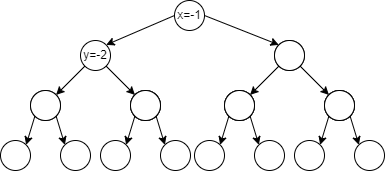

The diagram above was exported from draw.io. Its source (the exported page's mxGraphModel, read from the mxfile embedded in the PNG):
<mxGraphModel dx="1050" dy="522" grid="1" gridSize="10" guides="1" tooltips="1" connect="1" arrows="1" fold="1" page="1" pageScale="1" pageWidth="827" pageHeight="1169" math="0" shadow="0">
  <root>
    <mxCell id="0" />
    <mxCell id="1" parent="0" />
    <mxCell id="I9LnQ-avfXDXCum4RE5m-32" value="x=-1" style="ellipse;whiteSpace=wrap;html=1;aspect=fixed;" vertex="1" parent="1">
      <mxGeometry x="394" y="40" width="30" height="30" as="geometry" />
    </mxCell>
    <mxCell id="I9LnQ-avfXDXCum4RE5m-33" value="y=-2" style="ellipse;whiteSpace=wrap;html=1;aspect=fixed;" vertex="1" parent="1">
      <mxGeometry x="300" y="80" width="30" height="30" as="geometry" />
    </mxCell>
    <mxCell id="I9LnQ-avfXDXCum4RE5m-35" value="" style="ellipse;whiteSpace=wrap;html=1;aspect=fixed;" vertex="1" parent="1">
      <mxGeometry x="494" y="80" width="30" height="30" as="geometry" />
    </mxCell>
    <mxCell id="I9LnQ-avfXDXCum4RE5m-37" value="" style="ellipse;whiteSpace=wrap;html=1;aspect=fixed;" vertex="1" parent="1">
      <mxGeometry x="350" y="130" width="30" height="30" as="geometry" />
    </mxCell>
    <mxCell id="I9LnQ-avfXDXCum4RE5m-38" value="" style="ellipse;whiteSpace=wrap;html=1;aspect=fixed;" vertex="1" parent="1">
      <mxGeometry x="250" y="130" width="30" height="30" as="geometry" />
    </mxCell>
    <mxCell id="I9LnQ-avfXDXCum4RE5m-39" value="" style="endArrow=classic;html=1;rounded=0;entryX=0;entryY=0;entryDx=0;entryDy=0;exitX=1;exitY=1;exitDx=0;exitDy=0;" edge="1" parent="1" source="I9LnQ-avfXDXCum4RE5m-33" target="I9LnQ-avfXDXCum4RE5m-37">
      <mxGeometry width="50" height="50" relative="1" as="geometry">
        <mxPoint x="420" y="300" as="sourcePoint" />
        <mxPoint x="470" y="250" as="targetPoint" />
      </mxGeometry>
    </mxCell>
    <mxCell id="I9LnQ-avfXDXCum4RE5m-40" value="" style="endArrow=classic;html=1;rounded=0;exitX=0;exitY=1;exitDx=0;exitDy=0;entryX=1;entryY=0;entryDx=0;entryDy=0;" edge="1" parent="1" source="I9LnQ-avfXDXCum4RE5m-33" target="I9LnQ-avfXDXCum4RE5m-38">
      <mxGeometry width="50" height="50" relative="1" as="geometry">
        <mxPoint x="430" y="310" as="sourcePoint" />
        <mxPoint x="480" y="260" as="targetPoint" />
      </mxGeometry>
    </mxCell>
    <mxCell id="I9LnQ-avfXDXCum4RE5m-41" value="" style="ellipse;whiteSpace=wrap;html=1;aspect=fixed;" vertex="1" parent="1">
      <mxGeometry x="494" y="80" width="30" height="30" as="geometry" />
    </mxCell>
    <mxCell id="I9LnQ-avfXDXCum4RE5m-42" value="" style="ellipse;whiteSpace=wrap;html=1;aspect=fixed;" vertex="1" parent="1">
      <mxGeometry x="544" y="130" width="30" height="30" as="geometry" />
    </mxCell>
    <mxCell id="I9LnQ-avfXDXCum4RE5m-43" value="" style="ellipse;whiteSpace=wrap;html=1;aspect=fixed;" vertex="1" parent="1">
      <mxGeometry x="444" y="130" width="30" height="30" as="geometry" />
    </mxCell>
    <mxCell id="I9LnQ-avfXDXCum4RE5m-44" value="" style="endArrow=classic;html=1;rounded=0;entryX=0;entryY=0;entryDx=0;entryDy=0;exitX=1;exitY=1;exitDx=0;exitDy=0;" edge="1" parent="1" source="I9LnQ-avfXDXCum4RE5m-41" target="I9LnQ-avfXDXCum4RE5m-42">
      <mxGeometry width="50" height="50" relative="1" as="geometry">
        <mxPoint x="614" y="300" as="sourcePoint" />
        <mxPoint x="664" y="250" as="targetPoint" />
      </mxGeometry>
    </mxCell>
    <mxCell id="I9LnQ-avfXDXCum4RE5m-45" value="" style="endArrow=classic;html=1;rounded=0;exitX=0;exitY=1;exitDx=0;exitDy=0;entryX=1;entryY=0;entryDx=0;entryDy=0;" edge="1" parent="1" source="I9LnQ-avfXDXCum4RE5m-41" target="I9LnQ-avfXDXCum4RE5m-43">
      <mxGeometry width="50" height="50" relative="1" as="geometry">
        <mxPoint x="624" y="310" as="sourcePoint" />
        <mxPoint x="674" y="260" as="targetPoint" />
      </mxGeometry>
    </mxCell>
    <mxCell id="I9LnQ-avfXDXCum4RE5m-46" value="" style="ellipse;whiteSpace=wrap;html=1;aspect=fixed;" vertex="1" parent="1">
      <mxGeometry x="250" y="130" width="30" height="30" as="geometry" />
    </mxCell>
    <mxCell id="I9LnQ-avfXDXCum4RE5m-47" value="" style="ellipse;whiteSpace=wrap;html=1;aspect=fixed;" vertex="1" parent="1">
      <mxGeometry x="280" y="180" width="30" height="30" as="geometry" />
    </mxCell>
    <mxCell id="I9LnQ-avfXDXCum4RE5m-48" value="" style="ellipse;whiteSpace=wrap;html=1;aspect=fixed;" vertex="1" parent="1">
      <mxGeometry x="220" y="180" width="30" height="30" as="geometry" />
    </mxCell>
    <mxCell id="I9LnQ-avfXDXCum4RE5m-49" value="" style="endArrow=classic;html=1;rounded=0;entryX=0;entryY=0;entryDx=0;entryDy=0;exitX=1;exitY=1;exitDx=0;exitDy=0;" edge="1" parent="1" source="I9LnQ-avfXDXCum4RE5m-46" target="I9LnQ-avfXDXCum4RE5m-47">
      <mxGeometry width="50" height="50" relative="1" as="geometry">
        <mxPoint x="370" y="350" as="sourcePoint" />
        <mxPoint x="420" y="300" as="targetPoint" />
      </mxGeometry>
    </mxCell>
    <mxCell id="I9LnQ-avfXDXCum4RE5m-50" value="" style="endArrow=classic;html=1;rounded=0;exitX=0;exitY=1;exitDx=0;exitDy=0;entryX=1;entryY=0;entryDx=0;entryDy=0;" edge="1" parent="1" source="I9LnQ-avfXDXCum4RE5m-46" target="I9LnQ-avfXDXCum4RE5m-48">
      <mxGeometry width="50" height="50" relative="1" as="geometry">
        <mxPoint x="380" y="360" as="sourcePoint" />
        <mxPoint x="430" y="310" as="targetPoint" />
      </mxGeometry>
    </mxCell>
    <mxCell id="I9LnQ-avfXDXCum4RE5m-70" value="" style="ellipse;whiteSpace=wrap;html=1;aspect=fixed;" vertex="1" parent="1">
      <mxGeometry x="544" y="130" width="30" height="30" as="geometry" />
    </mxCell>
    <mxCell id="I9LnQ-avfXDXCum4RE5m-71" value="" style="ellipse;whiteSpace=wrap;html=1;aspect=fixed;" vertex="1" parent="1">
      <mxGeometry x="544" y="130" width="30" height="30" as="geometry" />
    </mxCell>
    <mxCell id="I9LnQ-avfXDXCum4RE5m-72" value="" style="ellipse;whiteSpace=wrap;html=1;aspect=fixed;" vertex="1" parent="1">
      <mxGeometry x="574" y="180" width="30" height="30" as="geometry" />
    </mxCell>
    <mxCell id="I9LnQ-avfXDXCum4RE5m-73" value="" style="ellipse;whiteSpace=wrap;html=1;aspect=fixed;" vertex="1" parent="1">
      <mxGeometry x="514" y="180" width="30" height="30" as="geometry" />
    </mxCell>
    <mxCell id="I9LnQ-avfXDXCum4RE5m-74" value="" style="endArrow=classic;html=1;rounded=0;entryX=0;entryY=0;entryDx=0;entryDy=0;exitX=1;exitY=1;exitDx=0;exitDy=0;" edge="1" parent="1" source="I9LnQ-avfXDXCum4RE5m-71" target="I9LnQ-avfXDXCum4RE5m-72">
      <mxGeometry width="50" height="50" relative="1" as="geometry">
        <mxPoint x="664" y="350" as="sourcePoint" />
        <mxPoint x="714" y="300" as="targetPoint" />
      </mxGeometry>
    </mxCell>
    <mxCell id="I9LnQ-avfXDXCum4RE5m-75" value="" style="endArrow=classic;html=1;rounded=0;exitX=0;exitY=1;exitDx=0;exitDy=0;entryX=1;entryY=0;entryDx=0;entryDy=0;" edge="1" parent="1" source="I9LnQ-avfXDXCum4RE5m-71" target="I9LnQ-avfXDXCum4RE5m-73">
      <mxGeometry width="50" height="50" relative="1" as="geometry">
        <mxPoint x="674" y="360" as="sourcePoint" />
        <mxPoint x="724" y="310" as="targetPoint" />
      </mxGeometry>
    </mxCell>
    <mxCell id="I9LnQ-avfXDXCum4RE5m-76" value="" style="ellipse;whiteSpace=wrap;html=1;aspect=fixed;" vertex="1" parent="1">
      <mxGeometry x="444" y="130" width="30" height="30" as="geometry" />
    </mxCell>
    <mxCell id="I9LnQ-avfXDXCum4RE5m-77" value="" style="ellipse;whiteSpace=wrap;html=1;aspect=fixed;" vertex="1" parent="1">
      <mxGeometry x="444" y="130" width="30" height="30" as="geometry" />
    </mxCell>
    <mxCell id="I9LnQ-avfXDXCum4RE5m-78" value="" style="ellipse;whiteSpace=wrap;html=1;aspect=fixed;" vertex="1" parent="1">
      <mxGeometry x="474" y="180" width="30" height="30" as="geometry" />
    </mxCell>
    <mxCell id="I9LnQ-avfXDXCum4RE5m-79" value="" style="ellipse;whiteSpace=wrap;html=1;aspect=fixed;" vertex="1" parent="1">
      <mxGeometry x="414" y="180" width="30" height="30" as="geometry" />
    </mxCell>
    <mxCell id="I9LnQ-avfXDXCum4RE5m-80" value="" style="endArrow=classic;html=1;rounded=0;entryX=0;entryY=0;entryDx=0;entryDy=0;exitX=1;exitY=1;exitDx=0;exitDy=0;" edge="1" parent="1" source="I9LnQ-avfXDXCum4RE5m-77" target="I9LnQ-avfXDXCum4RE5m-78">
      <mxGeometry width="50" height="50" relative="1" as="geometry">
        <mxPoint x="564" y="350" as="sourcePoint" />
        <mxPoint x="614" y="300" as="targetPoint" />
      </mxGeometry>
    </mxCell>
    <mxCell id="I9LnQ-avfXDXCum4RE5m-81" value="" style="endArrow=classic;html=1;rounded=0;exitX=0;exitY=1;exitDx=0;exitDy=0;entryX=1;entryY=0;entryDx=0;entryDy=0;" edge="1" parent="1" source="I9LnQ-avfXDXCum4RE5m-77" target="I9LnQ-avfXDXCum4RE5m-79">
      <mxGeometry width="50" height="50" relative="1" as="geometry">
        <mxPoint x="574" y="360" as="sourcePoint" />
        <mxPoint x="624" y="310" as="targetPoint" />
      </mxGeometry>
    </mxCell>
    <mxCell id="I9LnQ-avfXDXCum4RE5m-82" value="" style="ellipse;whiteSpace=wrap;html=1;aspect=fixed;" vertex="1" parent="1">
      <mxGeometry x="350" y="130" width="30" height="30" as="geometry" />
    </mxCell>
    <mxCell id="I9LnQ-avfXDXCum4RE5m-83" value="" style="ellipse;whiteSpace=wrap;html=1;aspect=fixed;" vertex="1" parent="1">
      <mxGeometry x="350" y="130" width="30" height="30" as="geometry" />
    </mxCell>
    <mxCell id="I9LnQ-avfXDXCum4RE5m-84" value="" style="ellipse;whiteSpace=wrap;html=1;aspect=fixed;" vertex="1" parent="1">
      <mxGeometry x="380" y="180" width="30" height="30" as="geometry" />
    </mxCell>
    <mxCell id="I9LnQ-avfXDXCum4RE5m-85" value="" style="ellipse;whiteSpace=wrap;html=1;aspect=fixed;" vertex="1" parent="1">
      <mxGeometry x="320" y="180" width="30" height="30" as="geometry" />
    </mxCell>
    <mxCell id="I9LnQ-avfXDXCum4RE5m-86" value="" style="endArrow=classic;html=1;rounded=0;entryX=0;entryY=0;entryDx=0;entryDy=0;exitX=1;exitY=1;exitDx=0;exitDy=0;" edge="1" parent="1" source="I9LnQ-avfXDXCum4RE5m-83" target="I9LnQ-avfXDXCum4RE5m-84">
      <mxGeometry width="50" height="50" relative="1" as="geometry">
        <mxPoint x="470" y="350" as="sourcePoint" />
        <mxPoint x="520" y="300" as="targetPoint" />
      </mxGeometry>
    </mxCell>
    <mxCell id="I9LnQ-avfXDXCum4RE5m-87" value="" style="endArrow=classic;html=1;rounded=0;exitX=0;exitY=1;exitDx=0;exitDy=0;entryX=1;entryY=0;entryDx=0;entryDy=0;" edge="1" parent="1" source="I9LnQ-avfXDXCum4RE5m-83" target="I9LnQ-avfXDXCum4RE5m-85">
      <mxGeometry width="50" height="50" relative="1" as="geometry">
        <mxPoint x="480" y="360" as="sourcePoint" />
        <mxPoint x="530" y="310" as="targetPoint" />
      </mxGeometry>
    </mxCell>
    <mxCell id="I9LnQ-avfXDXCum4RE5m-88" value="" style="endArrow=classic;html=1;rounded=0;entryX=0;entryY=0;entryDx=0;entryDy=0;exitX=1;exitY=0.5;exitDx=0;exitDy=0;" edge="1" parent="1" source="I9LnQ-avfXDXCum4RE5m-32" target="I9LnQ-avfXDXCum4RE5m-41">
      <mxGeometry width="50" height="50" relative="1" as="geometry">
        <mxPoint x="428" y="55" as="sourcePoint" />
        <mxPoint x="444" y="250" as="targetPoint" />
      </mxGeometry>
    </mxCell>
    <mxCell id="I9LnQ-avfXDXCum4RE5m-89" value="" style="endArrow=classic;html=1;rounded=0;entryX=1;entryY=0;entryDx=0;entryDy=0;exitX=0;exitY=0.5;exitDx=0;exitDy=0;" edge="1" parent="1" source="I9LnQ-avfXDXCum4RE5m-32" target="I9LnQ-avfXDXCum4RE5m-33">
      <mxGeometry width="50" height="50" relative="1" as="geometry">
        <mxPoint x="390" y="300" as="sourcePoint" />
        <mxPoint x="440" y="250" as="targetPoint" />
      </mxGeometry>
    </mxCell>
  </root>
</mxGraphModel>